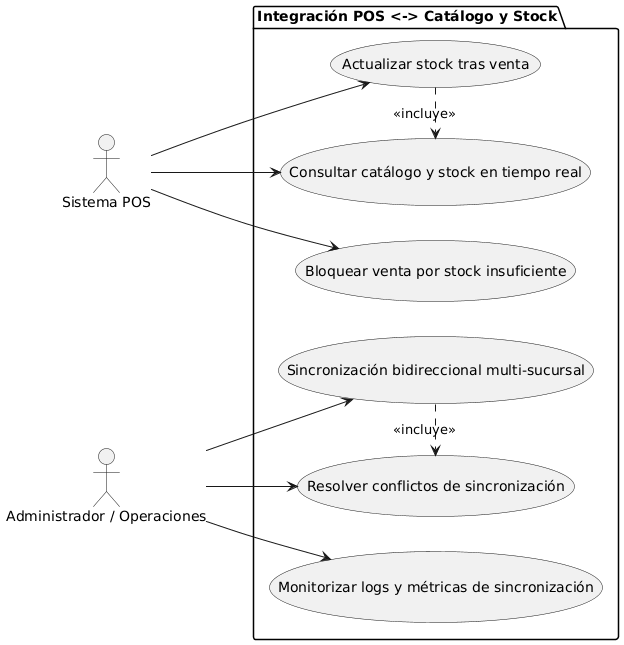

The diagram above was rendered by PlantUML. Its source (embedded in the PNG):
@startuml
left to right direction
actor "Sistema POS" as POS
actor "Administrador / Operaciones" as Admin

package "Integración POS <-> Catálogo y Stock" {
  usecase "Consultar catálogo y stock en tiempo real" as UC_ConsultarCatalogo
  usecase "Actualizar stock tras venta" as UC_ActualizarStock
  usecase "Bloquear venta por stock insuficiente" as UC_BloquearVenta
  usecase "Sincronización bidireccional multi-sucursal" as UC_SincronizacionBidireccional
  usecase "Monitorizar logs y métricas de sincronización" as UC_Monitorizacion
  usecase "Resolver conflictos de sincronización" as UC_ResolverConflictos
}

POS --> UC_ConsultarCatalogo
POS --> UC_ActualizarStock
POS --> UC_BloquearVenta
Admin --> UC_SincronizacionBidireccional
Admin --> UC_Monitorizacion
Admin --> UC_ResolverConflictos
UC_ActualizarStock .> UC_ConsultarCatalogo : <<incluye>>
UC_SincronizacionBidireccional .> UC_ResolverConflictos : <<incluye>>
@enduml